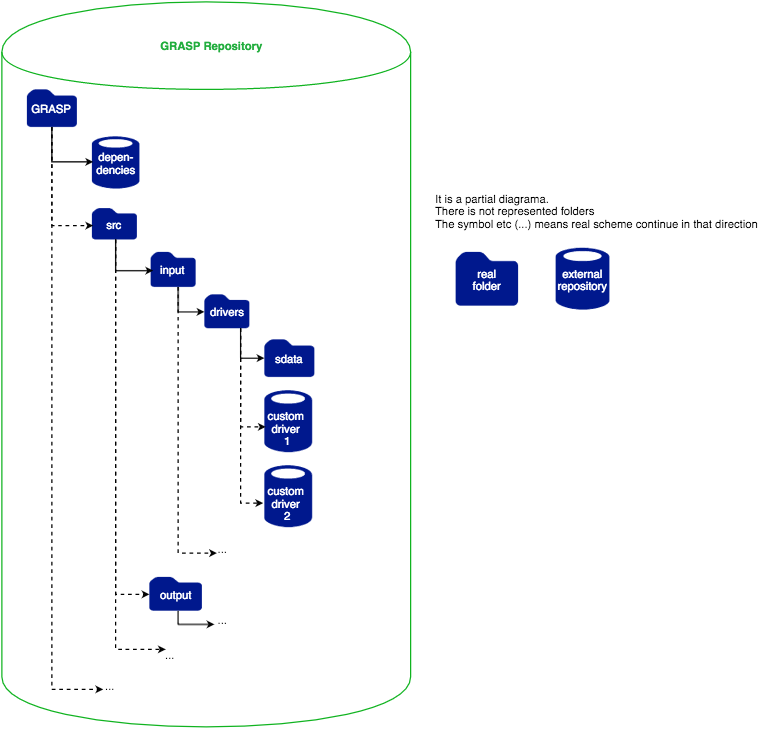

The diagram above was exported from draw.io. Its source (the exported page's mxGraphModel, read from the mxfile embedded in the PNG):
<mxGraphModel dx="474" dy="903" grid="1" gridSize="10" guides="1" tooltips="1" connect="1" arrows="1" fold="1" page="1" pageScale="1" pageWidth="826" pageHeight="1169" background="#ffffff" math="0" shadow="0">
  <root>
    <mxCell id="0" />
    <mxCell id="1" parent="0" />
    <mxCell id="76bba7f3ee0ab81b-47" value="" style="shape=cylinder;whiteSpace=wrap;html=1;fontSize=9;fontColor=#000000;plain-green;fillColor=none;strokeColor=#10B320;" vertex="1" parent="1">
      <mxGeometry x="50" y="110" width="327" height="580" as="geometry" />
    </mxCell>
    <mxCell id="76bba7f3ee0ab81b-2" value="GRASP" style="shadow=0;dashed=0;html=1;strokeColor=none;shape=mxgraph.mscae.enterprise.folder;fillColor=#00188D;dashPattern=1 4;fontSize=9;fontColor=#FFFFFF;" vertex="1" parent="1">
      <mxGeometry x="70" y="180" width="40" height="30" as="geometry" />
    </mxCell>
    <mxCell id="76bba7f3ee0ab81b-4" value="depen-&lt;div&gt;dencies&lt;/div&gt;" style="shadow=0;dashed=0;html=1;strokeColor=none;shape=mxgraph.mscae.enterprise.database_generic;fillColor=#00188D;dashPattern=1 4;fontSize=9;fontColor=#FFFFFF;" vertex="1" parent="1">
      <mxGeometry x="122" y="217" width="38" height="43" as="geometry" />
    </mxCell>
    <mxCell id="76bba7f3ee0ab81b-5" value="src" style="shadow=0;dashed=0;html=1;strokeColor=none;shape=mxgraph.mscae.enterprise.folder;fillColor=#00188D;dashPattern=1 4;fontSize=9;fontColor=#FFFFFF;" vertex="1" parent="1">
      <mxGeometry x="122" y="275" width="36" height="25" as="geometry" />
    </mxCell>
    <mxCell id="76bba7f3ee0ab81b-10" style="edgeStyle=orthogonalEdgeStyle;rounded=0;html=1;entryX=0.026;entryY=0.49;entryPerimeter=0;dashed=1;startSize=3;endSize=3;jettySize=auto;orthogonalLoop=1;strokeColor=#000000;fontSize=9;fontColor=#FFFFFF;" edge="1" parent="1" source="76bba7f3ee0ab81b-2" target="76bba7f3ee0ab81b-4">
      <mxGeometry relative="1" as="geometry">
        <Array as="points">
          <mxPoint x="90" y="238" />
        </Array>
      </mxGeometry>
    </mxCell>
    <mxCell id="76bba7f3ee0ab81b-12" value="output" style="shadow=0;dashed=0;html=1;strokeColor=none;shape=mxgraph.mscae.enterprise.folder;fillColor=#00188D;dashPattern=1 4;fontSize=9;fontColor=#FFFFFF;" vertex="1" parent="1">
      <mxGeometry x="168" y="570" width="42" height="27" as="geometry" />
    </mxCell>
    <mxCell id="76bba7f3ee0ab81b-13" value="input" style="shadow=0;dashed=0;html=1;strokeColor=none;shape=mxgraph.mscae.enterprise.folder;fillColor=#00188D;dashPattern=1 4;fontSize=9;fontColor=#FFFFFF;" vertex="1" parent="1">
      <mxGeometry x="169" y="310" width="36" height="28" as="geometry" />
    </mxCell>
    <mxCell id="76bba7f3ee0ab81b-17" style="edgeStyle=orthogonalEdgeStyle;rounded=0;html=1;entryX=0.053;entryY=0.55;entryPerimeter=0;dashed=1;startSize=3;endSize=3;jettySize=auto;orthogonalLoop=1;strokeColor=#000000;fontSize=9;fontColor=#FFFFFF;" edge="1" parent="1" source="76bba7f3ee0ab81b-5" target="76bba7f3ee0ab81b-13">
      <mxGeometry relative="1" as="geometry">
        <Array as="points">
          <mxPoint x="141" y="325" />
        </Array>
      </mxGeometry>
    </mxCell>
    <mxCell id="76bba7f3ee0ab81b-18" value="drivers" style="shadow=0;dashed=0;html=1;strokeColor=none;shape=mxgraph.mscae.enterprise.folder;fillColor=#00188D;dashPattern=1 4;fontSize=9;fontColor=#FFFFFF;" vertex="1" parent="1">
      <mxGeometry x="212" y="344" width="36" height="27" as="geometry" />
    </mxCell>
    <mxCell id="76bba7f3ee0ab81b-20" value="sdata" style="shadow=0;dashed=0;html=1;strokeColor=none;shape=mxgraph.mscae.enterprise.folder;fillColor=#00188D;dashPattern=1 4;fontSize=9;fontColor=#FFFFFF;" vertex="1" parent="1">
      <mxGeometry x="260" y="380" width="40" height="30" as="geometry" />
    </mxCell>
    <mxCell id="76bba7f3ee0ab81b-21" value="&lt;div&gt;&lt;br&gt;&lt;/div&gt;custom&amp;nbsp;&lt;div&gt;driver&amp;nbsp;&lt;/div&gt;&lt;div&gt;1&lt;/div&gt;" style="shadow=0;dashed=0;html=1;strokeColor=none;shape=mxgraph.mscae.enterprise.database_generic;fillColor=#00188D;dashPattern=1 4;fontSize=9;fontColor=#FFFFFF;" vertex="1" parent="1">
      <mxGeometry x="260" y="420" width="38" height="51" as="geometry" />
    </mxCell>
    <mxCell id="76bba7f3ee0ab81b-22" value="&lt;div&gt;&lt;br&gt;&lt;/div&gt;custom&amp;nbsp;&lt;div&gt;driver&amp;nbsp;&lt;/div&gt;&lt;div&gt;2&lt;/div&gt;" style="shadow=0;dashed=0;html=1;strokeColor=none;shape=mxgraph.mscae.enterprise.database_generic;fillColor=#00188D;dashPattern=1 4;fontSize=9;fontColor=#FFFFFF;" vertex="1" parent="1">
      <mxGeometry x="260" y="480" width="38" height="51" as="geometry" />
    </mxCell>
    <mxCell id="76bba7f3ee0ab81b-26" style="edgeStyle=orthogonalEdgeStyle;rounded=0;html=1;dashed=1;startSize=3;endSize=3;jettySize=auto;orthogonalLoop=1;strokeColor=#000000;fontSize=9;fontColor=#FFFFFF;" edge="1" parent="1" source="76bba7f3ee0ab81b-13" target="76bba7f3ee0ab81b-18">
      <mxGeometry relative="1" as="geometry">
        <Array as="points">
          <mxPoint x="191" y="358" />
        </Array>
      </mxGeometry>
    </mxCell>
    <mxCell id="76bba7f3ee0ab81b-28" style="edgeStyle=orthogonalEdgeStyle;rounded=0;html=1;dashed=1;startSize=3;endSize=3;jettySize=auto;orthogonalLoop=1;strokeColor=#000000;fontSize=9;fontColor=#FFFFFF;" edge="1" parent="1" source="76bba7f3ee0ab81b-18" target="76bba7f3ee0ab81b-20">
      <mxGeometry relative="1" as="geometry">
        <Array as="points">
          <mxPoint x="241" y="395" />
        </Array>
      </mxGeometry>
    </mxCell>
    <mxCell id="76bba7f3ee0ab81b-29" style="edgeStyle=orthogonalEdgeStyle;rounded=0;html=1;entryX=0.018;entryY=0.582;entryPerimeter=0;dashed=1;startSize=3;endSize=3;jettySize=auto;orthogonalLoop=1;strokeColor=#000000;fontSize=9;fontColor=#FFFFFF;" edge="1" parent="1" source="76bba7f3ee0ab81b-18" target="76bba7f3ee0ab81b-21">
      <mxGeometry relative="1" as="geometry">
        <Array as="points">
          <mxPoint x="241" y="450" />
        </Array>
      </mxGeometry>
    </mxCell>
    <mxCell id="76bba7f3ee0ab81b-30" style="edgeStyle=orthogonalEdgeStyle;rounded=0;html=1;entryX=-0.026;entryY=0.608;entryPerimeter=0;dashed=1;startSize=3;endSize=3;jettySize=auto;orthogonalLoop=1;strokeColor=#000000;fontSize=9;fontColor=#FFFFFF;" edge="1" parent="1" source="76bba7f3ee0ab81b-18" target="76bba7f3ee0ab81b-22">
      <mxGeometry relative="1" as="geometry">
        <Array as="points">
          <mxPoint x="241" y="511" />
        </Array>
      </mxGeometry>
    </mxCell>
    <mxCell id="76bba7f3ee0ab81b-32" style="edgeStyle=orthogonalEdgeStyle;rounded=0;html=1;dashed=1;startSize=3;endSize=3;jettySize=auto;orthogonalLoop=1;strokeColor=#000000;fontSize=9;fontColor=#FFFFFF;" edge="1" parent="1" source="76bba7f3ee0ab81b-5" target="76bba7f3ee0ab81b-12">
      <mxGeometry relative="1" as="geometry">
        <Array as="points">
          <mxPoint x="141" y="584" />
        </Array>
      </mxGeometry>
    </mxCell>
    <mxCell id="76bba7f3ee0ab81b-35" value="..." style="text;html=1;resizable=0;points=[];autosize=1;align=left;verticalAlign=top;spacingTop=-4;fontSize=9;fontColor=#000000;" vertex="1" parent="1">
      <mxGeometry x="131" y="650" width="20" height="10" as="geometry" />
    </mxCell>
    <mxCell id="76bba7f3ee0ab81b-36" style="edgeStyle=orthogonalEdgeStyle;rounded=0;html=1;dashed=1;startSize=3;endSize=3;jettySize=auto;orthogonalLoop=1;strokeColor=#000000;fontSize=9;fontColor=#000000;" edge="1" parent="1" source="76bba7f3ee0ab81b-2" target="76bba7f3ee0ab81b-35">
      <mxGeometry relative="1" as="geometry">
        <Array as="points">
          <mxPoint x="90" y="660" />
        </Array>
      </mxGeometry>
    </mxCell>
    <mxCell id="76bba7f3ee0ab81b-37" value="..." style="text;html=1;resizable=0;points=[];autosize=1;align=left;verticalAlign=top;spacingTop=-4;fontSize=9;fontColor=#000000;" vertex="1" parent="1">
      <mxGeometry x="221" y="540" width="20" height="10" as="geometry" />
    </mxCell>
    <mxCell id="76bba7f3ee0ab81b-38" style="edgeStyle=orthogonalEdgeStyle;rounded=0;html=1;entryX=0.05;entryY=1.1;entryPerimeter=0;dashed=1;startSize=3;endSize=3;jettySize=auto;orthogonalLoop=1;strokeColor=#000000;fontSize=9;fontColor=#000000;" edge="1" parent="1" source="76bba7f3ee0ab81b-13" target="76bba7f3ee0ab81b-37">
      <mxGeometry relative="1" as="geometry">
        <Array as="points">
          <mxPoint x="191" y="551" />
        </Array>
      </mxGeometry>
    </mxCell>
    <mxCell id="76bba7f3ee0ab81b-39" value="..." style="text;html=1;resizable=0;points=[];autosize=1;align=left;verticalAlign=top;spacingTop=-4;fontSize=9;fontColor=#000000;" vertex="1" parent="1">
      <mxGeometry x="221" y="597" width="20" height="10" as="geometry" />
    </mxCell>
    <mxCell id="76bba7f3ee0ab81b-40" style="edgeStyle=orthogonalEdgeStyle;rounded=0;html=1;entryX=-0.05;entryY=1.133;entryPerimeter=0;dashed=1;startSize=3;endSize=3;jettySize=auto;orthogonalLoop=1;strokeColor=#000000;fontSize=9;fontColor=#000000;" edge="1" parent="1" source="76bba7f3ee0ab81b-12" target="76bba7f3ee0ab81b-39">
      <mxGeometry relative="1" as="geometry">
        <Array as="points">
          <mxPoint x="191" y="608" />
        </Array>
      </mxGeometry>
    </mxCell>
    <mxCell id="76bba7f3ee0ab81b-41" value="real&lt;div&gt;folder&lt;/div&gt;" style="shadow=0;dashed=0;html=1;strokeColor=none;shape=mxgraph.mscae.enterprise.folder;fillColor=#00188D;dashPattern=1 4;fontSize=9;fontColor=#FFFFFF;" vertex="1" parent="1">
      <mxGeometry x="413" y="310" width="50" height="43" as="geometry" />
    </mxCell>
    <mxCell id="76bba7f3ee0ab81b-42" value="external&lt;div&gt;repository&lt;/div&gt;" style="shadow=0;dashed=0;html=1;strokeColor=none;shape=mxgraph.mscae.enterprise.database_generic;fillColor=#00188D;dashPattern=1 4;fontSize=9;fontColor=#FFFFFF;" vertex="1" parent="1">
      <mxGeometry x="493" y="306" width="43" height="51" as="geometry" />
    </mxCell>
    <mxCell id="76bba7f3ee0ab81b-44" value="It is a partial diagrama.&lt;div&gt;There is not represented folders&lt;/div&gt;&lt;div&gt;The symbol etc (...) means real scheme continue in that direction&lt;/div&gt;" style="text;html=1;resizable=0;points=[];autosize=1;align=left;verticalAlign=top;spacingTop=-4;fontSize=9;fontColor=#000000;" vertex="1" parent="1">
      <mxGeometry x="395" y="260" width="270" height="30" as="geometry" />
    </mxCell>
    <mxCell id="76bba7f3ee0ab81b-45" value="..." style="text;html=1;resizable=0;points=[];autosize=1;align=left;verticalAlign=top;spacingTop=-4;fontSize=9;fontColor=#000000;" vertex="1" parent="1">
      <mxGeometry x="179" y="625" width="20" height="10" as="geometry" />
    </mxCell>
    <mxCell id="76bba7f3ee0ab81b-46" style="edgeStyle=orthogonalEdgeStyle;rounded=0;html=1;entryX=0.117;entryY=0.267;entryPerimeter=0;dashed=1;startSize=3;endSize=3;jettySize=auto;orthogonalLoop=1;strokeColor=#000000;fontSize=9;fontColor=#000000;" edge="1" parent="1" source="76bba7f3ee0ab81b-5" target="76bba7f3ee0ab81b-45">
      <mxGeometry relative="1" as="geometry">
        <Array as="points">
          <mxPoint x="141" y="628" />
        </Array>
      </mxGeometry>
    </mxCell>
    <mxCell id="76bba7f3ee0ab81b-48" value="GRASP Repository" style="whiteSpace=wrap;html=1;strokeColor=none;fillColor=none;fontSize=9;fontColor=#21AD3D;fontStyle=1" vertex="1" parent="1">
      <mxGeometry x="158" y="130" width="120" height="30" as="geometry" />
    </mxCell>
    <mxCell id="76bba7f3ee0ab81b-50" style="edgeStyle=orthogonalEdgeStyle;rounded=0;html=1;entryX=0.019;entryY=0.573;entryPerimeter=0;dashed=1;startSize=3;endSize=3;jettySize=auto;orthogonalLoop=1;strokeColor=#000000;fontSize=9;fontColor=#000000;" edge="1" parent="1" source="76bba7f3ee0ab81b-2" target="76bba7f3ee0ab81b-5">
      <mxGeometry relative="1" as="geometry">
        <Array as="points">
          <mxPoint x="90" y="289" />
        </Array>
      </mxGeometry>
    </mxCell>
  </root>
</mxGraphModel>